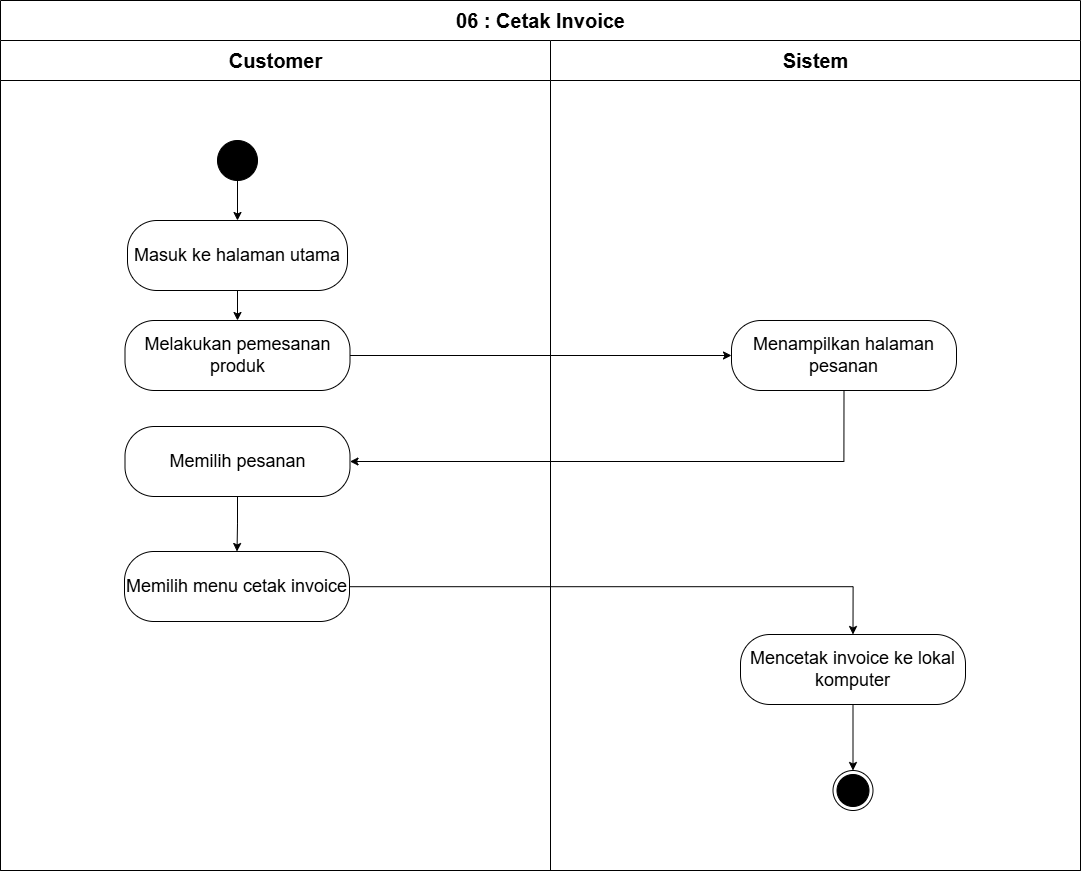

The diagram above was exported from draw.io. Its source (the exported page's mxGraphModel, read from the mxfile embedded in the PNG):
<mxGraphModel dx="232" dy="1624" grid="0" gridSize="10" guides="1" tooltips="1" connect="1" arrows="1" fold="1" page="0" pageScale="1" pageWidth="850" pageHeight="1100" math="0" shadow="0">
  <root>
    <mxCell id="0" />
    <mxCell id="1" parent="0" />
    <mxCell id="2" value="&lt;font style=&quot;font-size: 20px;&quot;&gt;06 : Cetak Invoice&lt;/font&gt;" style="swimlane;childLayout=stackLayout;resizeParent=1;resizeParentMax=0;startSize=40;html=1;" vertex="1" parent="1">
      <mxGeometry x="9549" y="439" width="1080" height="870" as="geometry" />
    </mxCell>
    <mxCell id="3" value="&lt;font style=&quot;font-size: 20px;&quot;&gt;Customer&lt;/font&gt;" style="swimlane;startSize=40;html=1;" vertex="1" parent="2">
      <mxGeometry y="40" width="550" height="830" as="geometry" />
    </mxCell>
    <mxCell id="4" style="edgeStyle=orthogonalEdgeStyle;rounded=0;orthogonalLoop=1;jettySize=auto;html=1;" edge="1" parent="3" source="5" target="7">
      <mxGeometry relative="1" as="geometry" />
    </mxCell>
    <mxCell id="5" value="" style="ellipse;whiteSpace=wrap;html=1;aspect=fixed;fillColor=#000000;" vertex="1" parent="3">
      <mxGeometry x="217" y="100" width="40" height="40" as="geometry" />
    </mxCell>
    <mxCell id="6" style="edgeStyle=orthogonalEdgeStyle;rounded=0;orthogonalLoop=1;jettySize=auto;html=1;entryX=0.5;entryY=0;entryDx=0;entryDy=0;" edge="1" parent="3" source="7" target="8">
      <mxGeometry relative="1" as="geometry" />
    </mxCell>
    <mxCell id="7" value="&lt;span style=&quot;font-size: 18px;&quot;&gt;Masuk ke halaman utama&lt;/span&gt;" style="rounded=1;whiteSpace=wrap;html=1;arcSize=42;" vertex="1" parent="3">
      <mxGeometry x="127" y="180" width="220" height="70" as="geometry" />
    </mxCell>
    <mxCell id="8" value="&lt;span style=&quot;font-size: 18px;&quot;&gt;Melakukan pemesanan produk&lt;/span&gt;" style="rounded=1;whiteSpace=wrap;html=1;arcSize=42;" vertex="1" parent="3">
      <mxGeometry x="124.5" y="280" width="225" height="70" as="geometry" />
    </mxCell>
    <mxCell id="9" style="edgeStyle=orthogonalEdgeStyle;rounded=0;orthogonalLoop=1;jettySize=auto;html=1;entryX=0.5;entryY=0;entryDx=0;entryDy=0;" edge="1" parent="3" source="10" target="11">
      <mxGeometry relative="1" as="geometry" />
    </mxCell>
    <mxCell id="10" value="&lt;span style=&quot;font-size: 18px;&quot;&gt;Memilih pesanan&lt;/span&gt;" style="rounded=1;whiteSpace=wrap;html=1;arcSize=42;" vertex="1" parent="3">
      <mxGeometry x="124.5" y="386" width="225" height="70" as="geometry" />
    </mxCell>
    <mxCell id="11" value="&lt;span style=&quot;font-size: 18px;&quot;&gt;Memilih menu cetak invoice&lt;/span&gt;" style="rounded=1;whiteSpace=wrap;html=1;arcSize=42;" vertex="1" parent="3">
      <mxGeometry x="124" y="511" width="225" height="70" as="geometry" />
    </mxCell>
    <mxCell id="12" value="&lt;font style=&quot;font-size: 20px;&quot;&gt;Sistem&lt;/font&gt;" style="swimlane;startSize=40;html=1;strokeColor=#000000;" vertex="1" parent="2">
      <mxGeometry x="550" y="40" width="530" height="830" as="geometry" />
    </mxCell>
    <mxCell id="13" value="" style="ellipse;html=1;shape=endState;fillColor=#000000;strokeColor=#000000;" vertex="1" parent="12">
      <mxGeometry x="282.5" y="730" width="40" height="40" as="geometry" />
    </mxCell>
    <mxCell id="14" value="&lt;span style=&quot;font-size: 18px;&quot;&gt;Menampilkan halaman pesanan&lt;/span&gt;" style="rounded=1;whiteSpace=wrap;html=1;arcSize=42;" vertex="1" parent="12">
      <mxGeometry x="181" y="280" width="225" height="70" as="geometry" />
    </mxCell>
    <mxCell id="15" style="edgeStyle=orthogonalEdgeStyle;rounded=0;orthogonalLoop=1;jettySize=auto;html=1;entryX=0.5;entryY=0;entryDx=0;entryDy=0;" edge="1" parent="12" source="16" target="13">
      <mxGeometry relative="1" as="geometry" />
    </mxCell>
    <mxCell id="16" value="&lt;span style=&quot;font-size: 18px;&quot;&gt;Mencetak invoice ke lokal komputer&lt;/span&gt;" style="rounded=1;whiteSpace=wrap;html=1;arcSize=42;" vertex="1" parent="12">
      <mxGeometry x="190" y="594" width="225" height="70" as="geometry" />
    </mxCell>
    <mxCell id="17" style="edgeStyle=orthogonalEdgeStyle;rounded=0;orthogonalLoop=1;jettySize=auto;html=1;entryX=1;entryY=0.5;entryDx=0;entryDy=0;exitX=0.5;exitY=1;exitDx=0;exitDy=0;" edge="1" parent="2" source="14" target="10">
      <mxGeometry relative="1" as="geometry">
        <mxPoint x="850" y="550" as="sourcePoint" />
      </mxGeometry>
    </mxCell>
    <mxCell id="18" style="edgeStyle=orthogonalEdgeStyle;rounded=0;orthogonalLoop=1;jettySize=auto;html=1;entryX=0;entryY=0.5;entryDx=0;entryDy=0;" edge="1" parent="2" source="8" target="14">
      <mxGeometry relative="1" as="geometry" />
    </mxCell>
    <mxCell id="19" style="edgeStyle=orthogonalEdgeStyle;rounded=0;orthogonalLoop=1;jettySize=auto;html=1;entryX=0.5;entryY=0;entryDx=0;entryDy=0;" edge="1" parent="2" source="11" target="16">
      <mxGeometry relative="1" as="geometry" />
    </mxCell>
  </root>
</mxGraphModel>